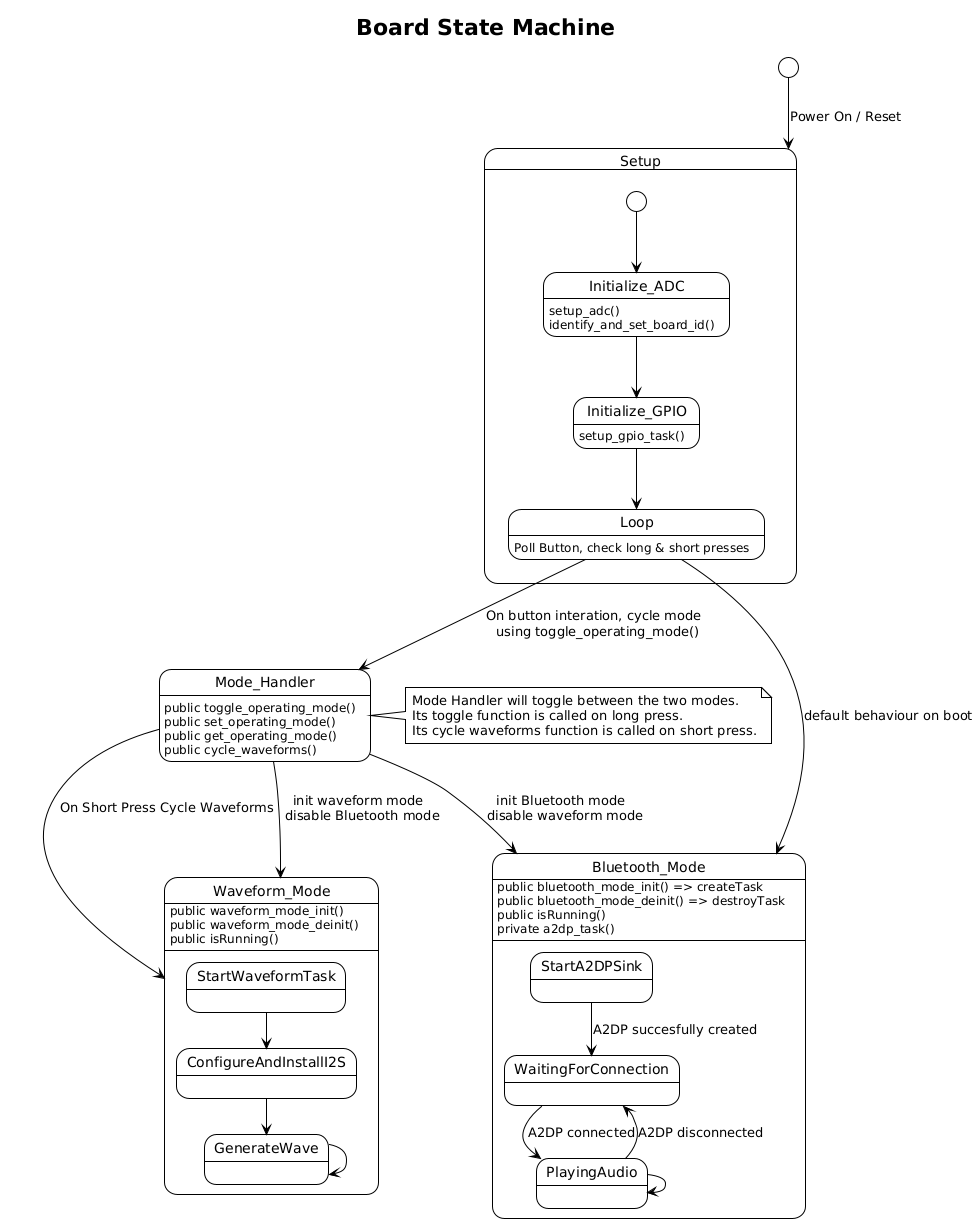

The diagram above was rendered by PlantUML. Its source (embedded in the PNG):
@startuml
!theme plain
title Board State Machine

[*] --> Setup : Power On / Reset

state Setup {
  [*] --> Initialize_ADC
  Initialize_ADC --> Initialize_GPIO 
  Initialize_GPIO --> Loop
  Loop : Poll Button, check long & short presses

  Initialize_ADC : setup_adc()
  Initialize_ADC : identify_and_set_board_id()
  Initialize_GPIO : setup_gpio_task()
}

Loop --> Bluetooth_Mode : default behaviour on boot

state Mode_Handler {
  Mode_Handler : public toggle_operating_mode()
  Mode_Handler : public set_operating_mode()
  Mode_Handler : public get_operating_mode()
  Mode_Handler : public cycle_waveforms()

}

state Bluetooth_Mode {
  Bluetooth_Mode : public bluetooth_mode_init() => createTask
  Bluetooth_Mode : public bluetooth_mode_deinit() => destroyTask
  Bluetooth_Mode : public isRunning()
  Bluetooth_Mode : private a2dp_task()
  
  StartA2DPSink --> WaitingForConnection : A2DP succesfully created
  WaitingForConnection --> PlayingAudio : A2DP connected
  PlayingAudio --> WaitingForConnection : A2DP disconnected
  PlayingAudio ---> PlayingAudio
}

state Waveform_Mode {
  Waveform_Mode : public waveform_mode_init()
  Waveform_Mode : public waveform_mode_deinit()
  Waveform_Mode : public isRunning()

  StartWaveformTask --> ConfigureAndInstallI2S
  ConfigureAndInstallI2S --> GenerateWave
  GenerateWave ---> GenerateWave
}

note right of Mode_Handler
    Mode Handler will toggle between the two modes.
    Its toggle function is called on long press.
    Its cycle waveforms function is called on short press.
end note


Loop --> Mode_Handler : On button interation, cycle mode \n using toggle_operating_mode()
Mode_Handler --> Waveform_Mode : init waveform mode \n disable Bluetooth mode
Mode_Handler --> Bluetooth_Mode : init Bluetooth mode \n disable waveform mode
Mode_Handler -right-> Waveform_Mode : On Short Press Cycle Waveforms
@enduml